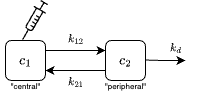

The diagram above was exported from draw.io. Its source (the exported page's mxGraphModel, read from the mxfile embedded in the PNG):
<mxGraphModel dx="427" dy="330" grid="1" gridSize="10" guides="1" tooltips="1" connect="1" arrows="1" fold="1" page="1" pageScale="1" pageWidth="850" pageHeight="1100" math="1" shadow="0">
  <root>
    <mxCell id="0" />
    <mxCell id="1" parent="0" />
    <mxCell id="2" style="edgeStyle=orthogonalEdgeStyle;rounded=0;orthogonalLoop=1;jettySize=auto;html=1;exitX=1;exitY=0.25;exitDx=0;exitDy=0;entryX=0;entryY=0.25;entryDx=0;entryDy=0;" edge="1" source="3" target="5" parent="1">
      <mxGeometry relative="1" as="geometry" />
    </mxCell>
    <mxCell id="3" value="\[ c_1 \]" style="rounded=1;whiteSpace=wrap;html=1;" vertex="1" parent="1">
      <mxGeometry x="160" y="120" width="40" height="40" as="geometry" />
    </mxCell>
    <mxCell id="4" style="edgeStyle=orthogonalEdgeStyle;rounded=0;orthogonalLoop=1;jettySize=auto;html=1;exitX=0;exitY=0.75;exitDx=0;exitDy=0;" edge="1" source="5" parent="1">
      <mxGeometry relative="1" as="geometry">
        <mxPoint x="200" y="149.99999999999994" as="targetPoint" />
      </mxGeometry>
    </mxCell>
    <mxCell id="5" value="\[ c_2 \]" style="rounded=1;whiteSpace=wrap;html=1;" vertex="1" parent="1">
      <mxGeometry x="260" y="120" width="40" height="40" as="geometry" />
    </mxCell>
    <mxCell id="6" value="\[ k_{12} \]" style="text;html=1;align=center;verticalAlign=middle;resizable=0;points=[];autosize=1;strokeColor=none;fillColor=none;fontSize=10;" vertex="1" parent="1">
      <mxGeometry x="195" y="103" width="70" height="30" as="geometry" />
    </mxCell>
    <mxCell id="7" value="\[ k_{21} \]" style="text;html=1;align=center;verticalAlign=middle;resizable=0;points=[];autosize=1;strokeColor=none;fillColor=none;fontSize=10;" vertex="1" parent="1">
      <mxGeometry x="195" y="146" width="70" height="30" as="geometry" />
    </mxCell>
    <mxCell id="8" value="\[ k_d \]" style="text;html=1;align=center;verticalAlign=middle;resizable=0;points=[];autosize=1;strokeColor=none;fillColor=none;fontSize=10;" vertex="1" parent="1">
      <mxGeometry x="300" y="112" width="60" height="30" as="geometry" />
    </mxCell>
    <mxCell id="9" style="edgeStyle=orthogonalEdgeStyle;rounded=0;orthogonalLoop=1;jettySize=auto;html=1;exitX=1;exitY=0.25;exitDx=0;exitDy=0;" edge="1" parent="1">
      <mxGeometry relative="1" as="geometry">
        <mxPoint x="300" y="139.55" as="sourcePoint" />
        <mxPoint x="340" y="140" as="targetPoint" />
      </mxGeometry>
    </mxCell>
    <mxCell id="10" value="" style="shape=image;aspect=fixed;image=data:image/svg+xml,(base64 omitted: 3652 chars);" vertex="1" parent="1">
      <mxGeometry x="170" y="80" width="40" height="40" as="geometry" />
    </mxCell>
    <mxCell id="11" value="&quot;central&quot;" style="text;html=1;align=center;verticalAlign=middle;resizable=0;points=[];autosize=1;strokeColor=none;fillColor=none;fontSize=8;" vertex="1" parent="1">
      <mxGeometry x="155" y="156" width="50" height="20" as="geometry" />
    </mxCell>
    <mxCell id="12" value="&quot;peripheral&quot;" style="text;html=1;align=center;verticalAlign=middle;resizable=0;points=[];autosize=1;strokeColor=none;fillColor=none;fontSize=8;" vertex="1" parent="1">
      <mxGeometry x="250" y="156" width="60" height="20" as="geometry" />
    </mxCell>
  </root>
</mxGraphModel>